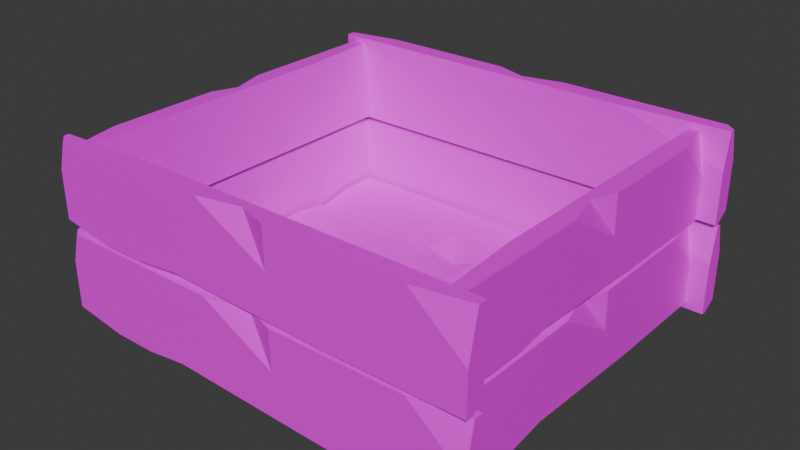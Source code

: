 # Source: EmptyBox.blend  (saved by Blender 4.2.66; exported with 4.5.12 LTS)
import bpy
from mathutils import Matrix  # noqa: F401  (used for matrix-valued properties, if any)

bpy.ops.wm.read_factory_settings(use_empty=True)
scene = bpy.context.scene
scene.name = 'Scene'

# ---- collections
col_collection = bpy.data.collections.new('Collection'); scene.collection.children.link(col_collection)

# ---- images (referenced by path relative to the original .blend; pixels are not part of the script)
import os
ASSET_DIR = os.environ.get("B2B_ASSET_DIR", "")  # directory of the original .blend (textures are referenced by path, not embedded)
HERE = os.path.dirname(os.path.abspath(__file__))  # packed textures are extracted next to this script under _unpacked/

def load_image(name, relpath, width, height, colorspace="sRGB"):
    """Load a texture the original file referenced (path relative to the .blend, or extracted next to this script)."""
    p = next((c for c in (os.path.join(HERE, relpath), os.path.join(ASSET_DIR, relpath)) if relpath and os.path.exists(c)), "")
    if p:
        img = bpy.data.images.load(p, check_existing=True)
        img.name = name
    else:  # same state as the original file: an image datablock whose file is absent (Cycles renders it pink)
        img = bpy.data.images.new(name, width, height)
        img.source = "FILE"
        img.filepath = "//" + (relpath or name)
    img.colorspace_settings.name = colorspace
    return img
img_boatcolorpalette_png = load_image('BoatColorPalette.png', 'BoatColorPalette.png', 1024, 1024, 'sRGB')

# ---- materials (node trees are filled in below, after node groups)
mat_material = bpy.data.materials.new('Material')
mat_material.alpha_threshold = 0.0
mat_material.use_transparent_shadow = False
mat_material.roughness = 0.5
mat_material.line_color = (0.0, 0.0, 0.0, 1.0)

# ---- material node trees
mat_material.use_nodes = True; mat_material.node_tree.nodes.clear()
_N = mat_material.node_tree.nodes; _L = mat_material.node_tree.links
n0 = _N.new('ShaderNodeOutputMaterial'); n0.name = 'Material Output'; n0.location = (300, 300)
n1 = _N.new('ShaderNodeBsdfPrincipled'); n1.name = 'Principled BSDF'; n1.location = (10, 300)
n1.inputs[3].default_value = 1.45
n2 = _N.new('ShaderNodeTexImage'); n2.name = 'Image Texture'; n2.location = (-280, 280)
n2.image = img_boatcolorpalette_png
_L.new(n1.outputs[0], n0.inputs[0])
_L.new(n2.outputs[0], n1.inputs[0])
n0.is_active_output = True

# ---- world
world_world = bpy.data.worlds.new('World'); scene.world = world_world
world_world.use_nodes = True; world_world.node_tree.nodes.clear()
_N = world_world.node_tree.nodes; _L = world_world.node_tree.links
n0 = _N.new('ShaderNodeOutputWorld'); n0.name = 'World Output'; n0.location = (300, 300)
n1 = _N.new('ShaderNodeBackground'); n1.name = 'Background'; n1.location = (10, 300)
n1.inputs[0].default_value = (0.05088, 0.05088, 0.05088, 1.0)
_L.new(n1.outputs[0], n0.inputs[0])
n0.is_active_output = True
world_world.color = (0.05088, 0.05088, 0.05088)
world_world.sun_shadow_jitter_overblur = 0.0

# ---- meshes
me_plane = bpy.data.meshes.new('Plane')
me_plane.from_pydata([(-0.7154, -0.1619, 0.0), (0.7154, 0.1619, 0.0), (-0.7154, 0.1619, 0.07262), (0.0, -0.1619, 0.0), (0.0, 0.1619, 0.0), (-0.18, -0.009701, 0.07262), (-0.1861, -0.1619, 0.07262), (0.0, -0.1619, 0.03273), (0.1409, -0.1619, 0.07262), (-0.7154, 0.008421, 0.07262), (-0.7154, -0.1619, 0.03453), (-0.5435, -0.1619, 0.07262), (-0.7154, 0.1619, 0.04261), (-0.6727, 0.1619, 0.0), (-0.7154, 0.1193, 0.0), (0.2584, 0.03211, 0.07262), (0.4001, 0.1619, 0.07262), (0.2584, 0.1619, 0.05178), (-0.2684, 0.1619, 0.07262), (0.6866, -0.1619, 0.07262), (0.7154, -0.1619, 0.04388), (0.7154, -0.05134, 0.07262), (0.7154, 0.1619, 0.02099), (0.5407, 0.1619, 0.07262), (0.7154, 0.1307, 0.07262), (0.362, -0.1619, 0.0), (0.7154, -0.02894, 0.0), (0.7154, -0.1619, 0.02377), (0.1919, -0.08578, 0.07262), (0.7154, -0.1777, 0.0), (-0.7154, -0.5015, 0.0), (0.7154, -0.5015, 0.07262), (-5.274e-08, -0.1777, 0.0), (5.274e-08, -0.5015, 0.0), (0.1033, -0.3282, 0.07262), (0.2158, -0.1777, 0.07262), (-5.274e-08, -0.1777, 0.03273), (-0.1409, -0.1777, 0.07262), (0.7154, -0.348, 0.07262), (0.7154, -0.1777, 0.03453), (0.5435, -0.1777, 0.07262), (0.7154, -0.5015, 0.04261), (0.6727, -0.5015, 0.0), (0.7154, -0.4589, 0.0), (-0.2584, -0.4806, 0.07262), (-0.4001, -0.5015, 0.07262), (-0.2584, -0.5015, 0.05178), (0.2684, -0.5015, 0.07262), (-0.6866, -0.1777, 0.07262), (-0.7154, -0.1777, 0.04388), (-0.7154, -0.2883, 0.07262), (-0.7154, -0.5015, 0.02099), (-0.5407, -0.5015, 0.07262), (-0.7154, -0.4703, 0.07262), (-0.362, -0.1777, 0.0), (-0.7154, -0.3107, 0.0), (-0.7154, -0.1777, 0.02377), (-0.7154, 0.522, 0.0), (0.7154, 0.8457, 0.0), (-0.7154, 0.8457, 0.07262), (0.0, 0.522, 0.0), (0.0, 0.8457, 0.0), (-0.1033, 0.6724, 0.07262), (-0.1003, 0.522, 0.07262), (0.0, 0.522, 0.03273), (0.1409, 0.522, 0.07262), (-0.7154, 0.6923, 0.07262), (-0.7154, 0.522, 0.03453), (-0.5435, 0.522, 0.07262), (-0.7154, 0.8457, 0.04261), (-0.6727, 0.8457, 0.0), (-0.7154, 0.8031, 0.0), (0.2584, 0.8249, 0.07262), (0.4001, 0.8457, 0.07262), (0.2584, 0.8457, 0.05178), (-0.2684, 0.8457, 0.07262), (0.6866, 0.522, 0.07262), (0.7154, 0.522, 0.04388), (0.7154, 0.6325, 0.07262), (0.7154, 0.8457, 0.02099), (0.5407, 0.8457, 0.07262), (0.7154, 0.8145, 0.07262), (0.362, 0.522, 0.0), (0.7154, 0.6549, 0.0), (0.7154, 0.522, 0.02377), (0.7154, 0.5061, 0.0), (-0.7154, 0.1824, 0.0), (0.7154, 0.1824, 0.07262), (-5.274e-08, 0.5061, 0.0), (5.274e-08, 0.1824, 0.0), (0.1033, 0.3557, 0.07262), (0.1003, 0.5061, 0.07262), (-5.274e-08, 0.5061, 0.03273), (-0.1409, 0.5061, 0.07262), (0.7154, 0.3358, 0.07262), (0.7154, 0.5061, 0.03453), (0.5435, 0.5061, 0.07262), (0.7154, 0.1824, 0.04261), (0.6727, 0.1824, 0.0), (0.7154, 0.225, 0.0), (-0.4845, 0.2864, 0.07262), (-0.4001, 0.1824, 0.07262), (-0.2584, 0.1824, 0.05178), (0.2684, 0.1824, 0.07262), (-0.6866, 0.5061, 0.07262), (-0.7154, 0.5061, 0.04388), (-0.7154, 0.3956, 0.07262), (-0.7154, 0.1824, 0.02099), (-0.5407, 0.1824, 0.07262), (-0.7154, 0.2136, 0.07262), (-0.362, 0.5061, 0.0), (-0.7154, 0.3732, 0.0), (-0.7154, 0.5061, 0.02377), (0.733, 0.8773, 0.3305), (0.733, -0.5534, 0.006765), (0.8056, 0.8773, 0.006766), (0.733, 0.1619, 0.3305), (0.733, 0.1619, 0.006766), (0.8056, 0.2652, 0.1801), (0.8056, 0.2623, 0.3305), (0.7657, 0.1619, 0.3305), (0.8056, 0.02104, 0.3305), (0.8056, 0.8773, 0.1602), (0.7675, 0.8773, 0.3305), (0.8056, 0.7054, 0.3305), (0.7756, 0.8773, 0.006766), (0.733, 0.8347, 0.006766), (0.733, 0.8773, 0.04938), (0.8056, -0.09644, 0.02761), (0.8056, -0.2382, 0.006765), (0.7847, -0.09644, 0.006765), (0.8056, 0.4303, 0.006766), (0.8056, -0.5247, 0.3305), (0.7768, -0.5534, 0.3305), (0.8056, -0.5534, 0.22), (0.754, -0.5534, 0.006765), (0.8056, -0.3787, 0.006765), (0.8056, -0.5534, 0.03797), (0.733, -0.2001, 0.3305), (0.733, -0.5534, 0.1976), (0.7567, -0.5534, 0.3305), (-0.7311, -0.5534, 0.3305), (-0.7311, 0.8773, 0.006765), (-0.8037, -0.5534, 0.006766), (-0.7311, 0.1619, 0.3305), (-0.7311, 0.1619, 0.006766), (-0.8037, 0.05865, 0.1801), (-0.8037, 0.06164, 0.3305), (-0.7639, 0.1619, 0.3305), (-0.8037, 0.3029, 0.3305), (-0.8037, -0.5534, 0.1602), (-0.7657, -0.5534, 0.3305), (-0.8037, -0.3815, 0.3305), (-0.7737, -0.5534, 0.006766), (-0.7311, -0.5108, 0.006766), (-0.7311, -0.5534, 0.04938), (-0.8037, 0.4203, 0.02761), (-0.8037, 0.5621, 0.006765), (-0.7829, 0.4203, 0.006765), (-0.8037, -0.1064, 0.006766), (-0.8037, 0.8486, 0.3305), (-0.775, 0.8773, 0.3305), (-0.8037, 0.8773, 0.22), (-0.7521, 0.8773, 0.006765), (-0.8037, 0.7026, 0.006765), (-0.8037, 0.8773, 0.03797), (-0.7311, 0.524, 0.3305), (-0.7311, 0.8773, 0.1976), (-0.7549, 0.8773, 0.3305), (0.733, 0.8773, 0.6723), (0.733, -0.5534, 0.3486), (0.8056, 0.8773, 0.3486), (0.733, 0.1619, 0.6723), (0.733, 0.1619, 0.3486), (0.8056, 0.2652, 0.5219), (0.8056, 0.2623, 0.6723), (0.7657, 0.1619, 0.6723), (0.8056, 0.02104, 0.6723), (0.8056, 0.8773, 0.502), (0.7675, 0.8773, 0.6723), (0.8056, 0.7054, 0.6723), (0.7756, 0.8773, 0.3486), (0.733, 0.8347, 0.3486), (0.733, 0.8773, 0.3912), (0.8056, -0.09644, 0.3694), (0.8056, -0.2382, 0.3486), (0.7847, -0.09644, 0.3486), (0.8056, 0.4303, 0.3486), (0.8056, -0.5247, 0.6723), (0.7768, -0.5534, 0.6723), (0.8056, -0.5534, 0.5618), (0.754, -0.5534, 0.3486), (0.8056, -0.3787, 0.3486), (0.8056, -0.5534, 0.3798), (0.733, -0.2001, 0.6723), (0.733, -0.5534, 0.5394), (0.7567, -0.5534, 0.6723), (-0.7311, -0.5534, 0.6723), (-0.7311, 0.8773, 0.3486), (-0.8037, -0.5534, 0.3486), (-0.7311, 0.1619, 0.6723), (-0.7311, 0.1619, 0.3486), (-0.8037, 0.05865, 0.5219), (-0.8037, 0.06164, 0.6723), (-0.7639, 0.1619, 0.6723), (-0.8037, 0.3029, 0.6723), (-0.8037, -0.5534, 0.502), (-0.7657, -0.5534, 0.6723), (-0.8037, -0.3815, 0.6723), (-0.7737, -0.5534, 0.3486), (-0.7311, -0.5108, 0.3486), (-0.7311, -0.5534, 0.3912), (-0.8037, 0.4203, 0.3694), (-0.8037, 0.5621, 0.3486), (-0.7829, 0.4203, 0.3486), (-0.8037, -0.1064, 0.3486), (-0.8037, 0.8486, 0.6723), (-0.775, 0.8773, 0.6723), (-0.8037, 0.8773, 0.5618), (-0.7521, 0.8773, 0.3486), (-0.8037, 0.7026, 0.3486), (-0.8037, 0.8773, 0.3798), (-0.7311, 0.524, 0.6723), (-0.7311, 0.8773, 0.5394), (-0.7549, 0.8773, 0.6723), (-0.8427, 0.8665, 0.33), (0.8768, 0.8665, -0.01716), (-0.8427, 0.9391, -0.01716), (0.01705, 0.8665, 0.33), (0.01705, 0.8665, -0.01716), (-0.1071, 0.9391, 0.1686), (-0.1035, 0.9391, 0.33), (0.01705, 0.8992, 0.33), (0.1864, 0.9391, 0.33), (-0.8427, 0.9391, 0.1474), (-0.8427, 0.901, 0.33), (-0.6361, 0.9391, 0.33), (-0.8427, 0.9091, -0.01716), (-0.7915, 0.8665, -0.01716), (-0.8427, 0.8665, 0.02853), (0.3276, 0.9391, 0.005187), (0.4979, 0.9391, -0.01716), (0.3276, 0.9183, -0.01716), (-0.3055, 0.9391, -0.01716), (0.6964, 0.9391, 0.33), (0.8768, 0.9104, 0.33), (0.8768, 0.9391, 0.2114), (0.8768, 0.8875, -0.01716), (0.6669, 0.9391, -0.01716), (0.8768, 0.9391, 0.0163), (0.4522, 0.8665, 0.33), (0.8768, 0.8665, 0.1874), (0.8768, 0.8903, 0.33), (-0.8427, 0.8665, 0.6932), (0.8768, 0.8665, 0.3461), (-0.8427, 0.9391, 0.3461), (0.01705, 0.8665, 0.6932), (0.01705, 0.8665, 0.3461), (-0.1071, 0.9391, 0.5319), (-0.1035, 0.9391, 0.6932), (0.01705, 0.8992, 0.6932), (0.1864, 0.9391, 0.6932), (-0.8427, 0.9391, 0.5106), (-0.8427, 0.901, 0.6932), (-0.6361, 0.9391, 0.6932), (-0.8427, 0.9091, 0.3461), (-0.7915, 0.8665, 0.3461), (-0.8427, 0.8665, 0.3918), (0.3276, 0.9391, 0.3684), (0.4979, 0.9391, 0.3461), (0.3276, 0.9183, 0.3461), (-0.3055, 0.9391, 0.3461), (0.8422, 0.9391, 0.6932), (0.8768, 0.9104, 0.6932), (0.8768, 0.9391, 0.5747), (0.8768, 0.8875, 0.3461), (0.6669, 0.9391, 0.3461), (0.8768, 0.9391, 0.3796), (0.4522, 0.8665, 0.6932), (0.8768, 0.8665, 0.5507), (0.8768, 0.8903, 0.6932), (0.8768, -0.5116, 0.3302), (-0.8427, -0.5116, -0.006494), (0.8768, -0.5842, -0.006493), (0.01705, -0.5116, 0.3302), (0.01705, -0.5116, -0.006493), (0.1412, -0.5842, 0.1737), (0.1376, -0.5842, 0.3302), (0.01705, -0.5444, 0.3302), (-0.1523, -0.5843, 0.3302), (0.8768, -0.5842, 0.1531), (0.8768, -0.5462, 0.3302), (0.6702, -0.5842, 0.3302), (0.8768, -0.5542, -0.006493), (0.8256, -0.5116, -0.006493), (0.8768, -0.5116, 0.03782), (-0.2935, -0.5843, 0.01518), (-0.4638, -0.5843, -0.006494), (-0.2935, -0.5634, -0.006494), (0.3396, -0.5842, -0.006493), (-0.8081, -0.5843, 0.3302), (-0.8427, -0.5555, 0.3302), (-0.8427, -0.5843, 0.2152), (-0.8427, -0.5326, -0.006494), (-0.6327, -0.5843, -0.006494), (-0.8427, -0.5843, 0.02596), (-0.418, -0.5116, 0.3302), (-0.8427, -0.5116, 0.1919), (-0.8427, -0.5354, 0.3302), (0.8768, -0.5116, 0.6825), (-0.8427, -0.5116, 0.3459), (0.8768, -0.5842, 0.3459), (0.01705, -0.5116, 0.6825), (0.01705, -0.5116, 0.3459), (0.1412, -0.5842, 0.5261), (0.1376, -0.5842, 0.6825), (0.01705, -0.5444, 0.6825), (-0.1523, -0.5843, 0.6825), (0.8768, -0.5842, 0.5054), (0.8768, -0.5462, 0.6825), (0.6702, -0.5842, 0.6825), (0.8768, -0.5542, 0.3459), (0.8256, -0.5116, 0.3459), (0.8768, -0.5116, 0.3902), (-0.2935, -0.5843, 0.3675), (-0.4638, -0.5843, 0.3459), (-0.2935, -0.5634, 0.3459), (0.3396, -0.5842, 0.3459), (-0.8081, -0.5843, 0.6825), (-0.8427, -0.5555, 0.6825), (-0.8427, -0.5843, 0.5676), (-0.8427, -0.5326, 0.3459), (-0.6327, -0.5843, 0.3459), (-0.8427, -0.5843, 0.3783), (-0.418, -0.5116, 0.6825), (-0.8427, -0.5116, 0.5443), (-0.8427, -0.5354, 0.6825)], [], [(27, 26, 1, 22, 24, 21, 20), (5, 28, 8, 19, 21, 24, 23, 16, 15), (3, 4, 1, 26, 25), (0, 3, 7, 6, 11, 10), (18, 15, 17), (28, 5, 7), (9, 11, 6, 5, 15, 18, 2), (1, 4, 17, 16, 23, 22), (5, 6, 7), (9, 10, 11), (0, 14, 13, 4, 3), (12, 13, 14), (12, 14, 0, 10, 9, 2), (15, 16, 17), (4, 13, 12, 2, 18, 17), (19, 20, 21), (22, 23, 24), (25, 26, 27), (3, 25, 27, 20, 19, 8, 7), (8, 28, 7), (56, 55, 30, 51, 53, 50, 49), (34, 37, 48, 50, 53, 52, 45, 44), (32, 33, 30, 55, 54), (29, 32, 36, 35, 40, 39), (47, 44, 46), (37, 34, 36), (38, 40, 35, 34, 44, 47, 31), (30, 33, 46, 45, 52, 51), (34, 35, 36), (38, 39, 40), (29, 43, 42, 33, 32), (41, 42, 43), (41, 43, 29, 39, 38, 31), (44, 45, 46), (33, 42, 41, 31, 47, 46), (48, 49, 50), (51, 52, 53), (54, 55, 56), (32, 54, 56, 49, 48, 37, 36), (84, 83, 58, 79, 81, 78, 77), (62, 65, 76, 78, 81, 80, 73, 72), (60, 61, 58, 83, 82), (57, 60, 64, 63, 68, 67), (75, 72, 74), (65, 62, 64), (66, 68, 63, 62, 72, 75, 59), (58, 61, 74, 73, 80, 79), (62, 63, 64), (66, 67, 68), (57, 71, 70, 61, 60), (69, 70, 71), (69, 71, 57, 67, 66, 59), (72, 73, 74), (61, 70, 69, 59, 75, 74), (76, 77, 78), (79, 80, 81), (82, 83, 84), (60, 82, 84, 77, 76, 65, 64), (112, 111, 86, 107, 109, 106, 105), (90, 93, 104, 106, 109, 108, 101, 100), (88, 89, 86, 111, 110), (85, 88, 92, 91, 96, 95), (103, 100, 102), (93, 90, 92), (94, 96, 91, 90, 100, 103, 87), (86, 89, 102, 101, 108, 107), (90, 91, 92), (94, 95, 96), (85, 99, 98, 89, 88), (97, 98, 99), (97, 99, 85, 95, 94, 87), (100, 101, 102), (89, 98, 97, 87, 103, 102), (104, 105, 106), (107, 108, 109), (110, 111, 112), (88, 110, 112, 105, 104, 93, 92), (140, 139, 114, 135, 137, 134, 133), (118, 121, 132, 134, 137, 136, 129, 128), (116, 117, 114, 139, 138), (113, 116, 120, 119, 124, 123), (131, 128, 130), (121, 118, 120), (122, 124, 119, 118, 128, 131, 115), (114, 117, 130, 129, 136, 135), (118, 119, 120), (122, 123, 124), (113, 127, 126, 117, 116), (125, 126, 127), (125, 127, 113, 123, 122, 115), (128, 129, 130), (117, 126, 125, 115, 131, 130), (132, 133, 134), (135, 136, 137), (138, 139, 140), (116, 138, 140, 133, 132, 121, 120), (168, 167, 142, 163, 165, 162, 161), (146, 149, 160, 162, 165, 164, 157, 156), (144, 145, 142, 167, 166), (141, 144, 148, 147, 152, 151), (159, 156, 158), (149, 146, 148), (150, 152, 147, 146, 156, 159, 143), (142, 145, 158, 157, 164, 163), (146, 147, 148), (150, 151, 152), (141, 155, 154, 145, 144), (153, 154, 155), (153, 155, 141, 151, 150, 143), (156, 157, 158), (145, 154, 153, 143, 159, 158), (160, 161, 162), (163, 164, 165), (166, 167, 168), (144, 166, 168, 161, 160, 149, 148), (196, 195, 170, 191, 193, 190, 189), (174, 177, 188, 190, 193, 192, 185, 184), (172, 173, 170, 195, 194), (169, 172, 176, 175, 180, 179), (187, 184, 186), (177, 174, 176), (178, 180, 175, 174, 184, 187, 171), (170, 173, 186, 185, 192, 191), (174, 175, 176), (178, 179, 180), (169, 183, 182, 173, 172), (181, 182, 183), (181, 183, 169, 179, 178, 171), (184, 185, 186), (173, 182, 181, 171, 187, 186), (188, 189, 190), (191, 192, 193), (194, 195, 196), (172, 194, 196, 189, 188, 177, 176), (224, 223, 198, 219, 221, 218, 217), (202, 205, 216, 218, 221, 220, 213, 212), (200, 201, 198, 223, 222), (197, 200, 204, 203, 208, 207), (215, 212, 214), (205, 202, 204), (206, 208, 203, 202, 212, 215, 199), (198, 201, 214, 213, 220, 219), (202, 203, 204), (206, 207, 208), (197, 211, 210, 201, 200), (209, 210, 211), (209, 211, 197, 207, 206, 199), (212, 213, 214), (201, 210, 209, 199, 215, 214), (216, 217, 218), (219, 220, 221), (222, 223, 224), (200, 222, 224, 217, 216, 205, 204), (252, 251, 226, 247, 249, 246, 245), (230, 233, 244, 246, 249, 248, 241, 240), (228, 229, 226, 251, 250), (225, 228, 232, 231, 236, 235), (243, 240, 242), (233, 230, 232), (234, 236, 231, 230, 240, 243, 227), (226, 229, 242, 241, 248, 247), (230, 231, 232), (234, 235, 236), (225, 239, 238, 229, 228), (237, 238, 239), (237, 239, 225, 235, 234, 227), (240, 241, 242), (229, 238, 237, 227, 243, 242), (244, 245, 246), (247, 248, 249), (250, 251, 252), (228, 250, 252, 245, 244, 233, 232), (280, 279, 254, 275, 277, 274, 273), (258, 261, 272, 274, 277, 276, 269, 268), (256, 257, 254, 279, 278), (253, 256, 260, 259, 264, 263), (271, 268, 270), (261, 258, 260), (262, 264, 259, 258, 268, 271, 255), (254, 257, 270, 269, 276, 275), (258, 259, 260), (262, 263, 264), (253, 267, 266, 257, 256), (265, 266, 267), (265, 267, 253, 263, 262, 255), (268, 269, 270), (257, 266, 265, 255, 271, 270), (272, 273, 274), (275, 276, 277), (278, 279, 280), (256, 278, 280, 273, 272, 261, 260), (308, 307, 282, 303, 305, 302, 301), (286, 289, 300, 302, 305, 304, 297, 296), (284, 285, 282, 307, 306), (281, 284, 288, 287, 292, 291), (299, 296, 298), (289, 286, 288), (290, 292, 287, 286, 296, 299, 283), (282, 285, 298, 297, 304, 303), (286, 287, 288), (290, 291, 292), (281, 295, 294, 285, 284), (293, 294, 295), (293, 295, 281, 291, 290, 283), (296, 297, 298), (285, 294, 293, 283, 299, 298), (300, 301, 302), (303, 304, 305), (306, 307, 308), (284, 306, 308, 301, 300, 289, 288), (336, 335, 310, 331, 333, 330, 329), (314, 317, 328, 330, 333, 332, 325, 324), (312, 313, 310, 335, 334), (309, 312, 316, 315, 320, 319), (327, 324, 326), (317, 314, 316), (318, 320, 315, 314, 324, 327, 311), (310, 313, 326, 325, 332, 331), (314, 315, 316), (318, 319, 320), (309, 323, 322, 313, 312), (321, 322, 323), (321, 323, 309, 319, 318, 311), (324, 325, 326), (313, 322, 321, 311, 327, 326), (328, 329, 330), (331, 332, 333), (334, 335, 336), (312, 334, 336, 329, 328, 317, 316)])
_uv = me_plane.uv_layers.new(name='UVMap')
_uv.uv.foreach_set('vector', [0.2864, 0.6542, 0.2866, 0.6557, 0.2866, 0.6578, 0.2864, 0.6578, 0.2858, 0.6574, 0.2858, 0.6554, 0.2862, 0.6542, 0.324, 0.6289, 0.3231, 0.6247, 0.3223, 0.6253, 0.3223, 0.6192, 0.3235, 0.6189, 0.3255, 0.6189, 0.3259, 0.6208, 0.3259, 0.6224, 0.3244, 0.624, 0.315, 0.6269, 0.3186, 0.6269, 0.3186, 0.6349, 0.3165, 0.6349, 0.315, 0.6309, 0.313, 0.667, 0.313, 0.659, 0.3133, 0.659, 0.3138, 0.661, 0.3138, 0.665, 0.3134, 0.667, 0.3259, 0.6299, 0.3244, 0.624, 0.3259, 0.624, 0.3231, 0.6247, 0.324, 0.6289, 0.3223, 0.6269, 0.3242, 0.6349, 0.3223, 0.633, 0.3223, 0.629, 0.324, 0.6289, 0.3244, 0.624, 0.3259, 0.6299, 0.3259, 0.6349, 0.3239, 0.6509, 0.3239, 0.6589, 0.3233, 0.6561, 0.3231, 0.6545, 0.3231, 0.6529, 0.3237, 0.6509, 0.324, 0.6289, 0.3223, 0.629, 0.3223, 0.6269, 0.3242, 0.6349, 0.3223, 0.6349, 0.3223, 0.633, 0.315, 0.6189, 0.3182, 0.6189, 0.3186, 0.6193, 0.3186, 0.6269, 0.315, 0.6269, 0.3186, 0.6189, 0.3186, 0.6193, 0.3182, 0.6189, 0.3011, 0.6542, 0.3016, 0.6546, 0.3016, 0.6578, 0.3012, 0.6578, 0.3008, 0.6559, 0.3008, 0.6542, 0.3244, 0.624, 0.3259, 0.6224, 0.3259, 0.624, 0.3239, 0.6589, 0.3239, 0.6665, 0.3234, 0.667, 0.3231, 0.667, 0.3231, 0.662, 0.3233, 0.6561, 0.2858, 0.6542, 0.2862, 0.6542, 0.2858, 0.6554, 0.3237, 0.6509, 0.3231, 0.6529, 0.3231, 0.6509, 0.315, 0.6309, 0.3165, 0.6349, 0.315, 0.6349, 0.313, 0.659, 0.313, 0.6549, 0.3132, 0.6509, 0.3135, 0.6509, 0.3138, 0.6513, 0.3138, 0.6574, 0.3133, 0.659, 0.3223, 0.6253, 0.3231, 0.6247, 0.3223, 0.6269, 0.2872, 0.6542, 0.2875, 0.6557, 0.2875, 0.6578, 0.2872, 0.6578, 0.2866, 0.6574, 0.2867, 0.6554, 0.287, 0.6542, 0.3206, 0.6418, 0.3223, 0.6445, 0.3223, 0.6506, 0.321, 0.6509, 0.319, 0.6509, 0.3186, 0.649, 0.3186, 0.6474, 0.3189, 0.6458, 0.2998, 0.6462, 0.2962, 0.6462, 0.2962, 0.6381, 0.2983, 0.6381, 0.2998, 0.6421, 0.315, 0.667, 0.315, 0.659, 0.3154, 0.659, 0.3158, 0.6614, 0.3158, 0.665, 0.3154, 0.667, 0.3267, 0.6239, 0.3267, 0.6298, 0.3265, 0.6298, 0.3223, 0.6445, 0.3206, 0.6418, 0.3223, 0.6429, 0.3203, 0.6349, 0.3223, 0.6368, 0.3223, 0.6405, 0.3206, 0.6418, 0.3189, 0.6458, 0.3186, 0.6399, 0.3186, 0.6349, 0.3259, 0.6349, 0.3259, 0.6269, 0.3265, 0.6298, 0.3267, 0.6314, 0.3267, 0.6329, 0.3261, 0.6349, 0.3206, 0.6418, 0.3223, 0.6405, 0.3223, 0.6429, 0.3203, 0.6349, 0.3223, 0.6349, 0.3223, 0.6368, 0.2998, 0.6542, 0.2967, 0.6542, 0.2962, 0.6537, 0.2962, 0.6462, 0.2998, 0.6462, 0.2962, 0.6542, 0.2962, 0.6537, 0.2967, 0.6542, 0.3028, 0.6542, 0.3032, 0.6546, 0.3032, 0.6578, 0.3028, 0.6578, 0.3024, 0.6559, 0.3024, 0.6542, 0.3267, 0.6298, 0.3267, 0.6314, 0.3265, 0.6298, 0.3259, 0.6269, 0.3259, 0.6193, 0.3264, 0.6189, 0.3267, 0.6189, 0.3267, 0.6239, 0.3265, 0.6298, 0.2866, 0.6542, 0.287, 0.6542, 0.2867, 0.6554, 0.3261, 0.6349, 0.3267, 0.6329, 0.3267, 0.6349, 0.2998, 0.6421, 0.2983, 0.6381, 0.2998, 0.6381, 0.315, 0.659, 0.315, 0.6549, 0.3153, 0.6509, 0.3155, 0.6509, 0.3158, 0.6513, 0.3158, 0.6574, 0.3154, 0.659, 0.2968, 0.6542, 0.297, 0.6557, 0.297, 0.6578, 0.2968, 0.6578, 0.2962, 0.6574, 0.2962, 0.6554, 0.2965, 0.6542, 0.3239, 0.6441, 0.3223, 0.6413, 0.3223, 0.6352, 0.3235, 0.6349, 0.3255, 0.6349, 0.3259, 0.6369, 0.3259, 0.6384, 0.3257, 0.64, 0.315, 0.6429, 0.3186, 0.6429, 0.3186, 0.6509, 0.3165, 0.6509, 0.315, 0.647, 0.3138, 0.667, 0.3138, 0.659, 0.3141, 0.659, 0.3146, 0.6601, 0.3146, 0.665, 0.3142, 0.667, 0.3239, 0.662, 0.3239, 0.6561, 0.3242, 0.6561, 0.3223, 0.6413, 0.3239, 0.6441, 0.3223, 0.6429, 0.3242, 0.6509, 0.3223, 0.649, 0.3223, 0.644, 0.3239, 0.6441, 0.3257, 0.64, 0.3259, 0.6459, 0.3259, 0.6509, 0.3248, 0.6509, 0.3248, 0.6589, 0.3242, 0.6561, 0.3239, 0.6545, 0.3239, 0.6529, 0.3245, 0.6509, 0.3239, 0.6441, 0.3223, 0.644, 0.3223, 0.6429, 0.3242, 0.6509, 0.3223, 0.6509, 0.3223, 0.649, 0.315, 0.6349, 0.3182, 0.6349, 0.3186, 0.6354, 0.3186, 0.6429, 0.315, 0.6429, 0.3186, 0.6349, 0.3186, 0.6354, 0.3182, 0.6349, 0.3041, 0.6542, 0.3046, 0.6546, 0.3046, 0.6578, 0.3042, 0.6578, 0.3038, 0.6559, 0.3038, 0.6542, 0.3239, 0.6561, 0.3239, 0.6545, 0.3242, 0.6561, 0.3248, 0.6589, 0.3248, 0.6665, 0.3243, 0.667, 0.3239, 0.667, 0.3239, 0.662, 0.3242, 0.6561, 0.2962, 0.6542, 0.2965, 0.6542, 0.2962, 0.6554, 0.3245, 0.6509, 0.3239, 0.6529, 0.3239, 0.6509, 0.315, 0.647, 0.3165, 0.6509, 0.315, 0.6509, 0.3138, 0.659, 0.3138, 0.6549, 0.314, 0.6509, 0.3143, 0.6509, 0.3146, 0.6513, 0.3146, 0.6574, 0.3141, 0.659, 0.288, 0.6542, 0.2883, 0.6557, 0.2883, 0.6578, 0.288, 0.6578, 0.2875, 0.6574, 0.2875, 0.6554, 0.2878, 0.6542, 0.3206, 0.6257, 0.3223, 0.6285, 0.3223, 0.6346, 0.321, 0.6349, 0.319, 0.6349, 0.3186, 0.6329, 0.3186, 0.6314, 0.3198, 0.6323, 0.3036, 0.6462, 0.3, 0.6462, 0.3, 0.6381, 0.3021, 0.6381, 0.3036, 0.6421, 0.3158, 0.667, 0.3158, 0.659, 0.3162, 0.659, 0.3166, 0.6601, 0.3166, 0.665, 0.3162, 0.667, 0.3186, 0.6239, 0.3198, 0.6323, 0.3186, 0.6298, 0.3223, 0.6285, 0.3206, 0.6257, 0.3223, 0.6269, 0.3203, 0.6189, 0.3223, 0.6208, 0.3223, 0.6258, 0.3206, 0.6257, 0.3198, 0.6323, 0.3186, 0.6239, 0.3186, 0.6189, 0.3267, 0.6349, 0.3267, 0.6269, 0.3273, 0.6298, 0.3275, 0.6314, 0.3275, 0.6329, 0.327, 0.6349, 0.3206, 0.6257, 0.3223, 0.6258, 0.3223, 0.6269, 0.3203, 0.6189, 0.3223, 0.6189, 0.3223, 0.6208, 0.3036, 0.6542, 0.3005, 0.6542, 0.3, 0.6537, 0.3, 0.6462, 0.3036, 0.6462, 0.3, 0.6542, 0.3, 0.6537, 0.3005, 0.6542, 0.3019, 0.6542, 0.3024, 0.6546, 0.3024, 0.6578, 0.302, 0.6578, 0.3016, 0.6559, 0.3016, 0.6542, 0.3198, 0.6323, 0.3186, 0.6314, 0.3186, 0.6298, 0.3267, 0.6269, 0.3267, 0.6193, 0.3272, 0.6189, 0.3275, 0.6189, 0.3275, 0.6239, 0.3273, 0.6298, 0.2875, 0.6542, 0.2878, 0.6542, 0.2875, 0.6554, 0.327, 0.6349, 0.3275, 0.6329, 0.3276, 0.6349, 0.3036, 0.6421, 0.3021, 0.6381, 0.3036, 0.6381, 0.3158, 0.659, 0.3158, 0.6549, 0.3161, 0.6509, 0.3163, 0.6509, 0.3166, 0.6513, 0.3166, 0.6574, 0.3162, 0.659, 0.2984, 0.6542, 0.2986, 0.6557, 0.2986, 0.6578, 0.2984, 0.6578, 0.2978, 0.6575, 0.2978, 0.6554, 0.2981, 0.6542, 0.3131, 0.6441, 0.3114, 0.6413, 0.3114, 0.6352, 0.3126, 0.6349, 0.3146, 0.6349, 0.315, 0.6369, 0.315, 0.6384, 0.3148, 0.64, 0.3074, 0.6461, 0.3111, 0.6462, 0.3111, 0.6542, 0.3089, 0.6542, 0.3074, 0.6502, 0.3214, 0.667, 0.3214, 0.6589, 0.3218, 0.6589, 0.3223, 0.6601, 0.3223, 0.665, 0.3218, 0.667, 0.3186, 0.662, 0.3186, 0.6561, 0.3189, 0.6561, 0.3114, 0.6413, 0.3131, 0.6441, 0.3113, 0.6429, 0.3133, 0.6509, 0.3114, 0.649, 0.3114, 0.644, 0.3131, 0.6441, 0.3148, 0.64, 0.315, 0.6459, 0.315, 0.6509, 0.3194, 0.6509, 0.3194, 0.659, 0.3189, 0.6561, 0.3186, 0.6545, 0.3186, 0.6529, 0.3192, 0.6509, 0.3131, 0.6441, 0.3114, 0.644, 0.3113, 0.6429, 0.3133, 0.6509, 0.3113, 0.6509, 0.3114, 0.649, 0.3074, 0.6381, 0.3106, 0.6381, 0.3111, 0.6386, 0.3111, 0.6462, 0.3074, 0.6461, 0.319, 0.667, 0.3194, 0.6665, 0.3194, 0.667, 0.3067, 0.6578, 0.3062, 0.6573, 0.3062, 0.6542, 0.3066, 0.6542, 0.307, 0.6561, 0.307, 0.6578, 0.3186, 0.6561, 0.3186, 0.6545, 0.3189, 0.6561, 0.3194, 0.659, 0.3194, 0.6665, 0.319, 0.667, 0.3186, 0.667, 0.3186, 0.662, 0.3189, 0.6561, 0.2978, 0.6542, 0.2981, 0.6542, 0.2978, 0.6554, 0.3192, 0.6509, 0.3186, 0.6529, 0.3186, 0.6509, 0.3074, 0.6502, 0.3089, 0.6542, 0.3074, 0.6542, 0.3214, 0.6589, 0.3214, 0.6549, 0.3217, 0.6509, 0.3219, 0.6509, 0.3223, 0.6513, 0.3223, 0.6574, 0.3218, 0.6589, 0.2976, 0.6542, 0.2978, 0.6557, 0.2978, 0.6578, 0.2976, 0.6578, 0.297, 0.6575, 0.297, 0.6554, 0.2973, 0.6542, 0.2901, 0.6473, 0.2884, 0.6446, 0.2884, 0.6385, 0.2897, 0.6381, 0.2917, 0.6381, 0.292, 0.6401, 0.292, 0.6417, 0.2918, 0.6433, 0.2806, 0.6461, 0.2842, 0.6462, 0.2842, 0.6542, 0.2821, 0.6542, 0.2806, 0.6502, 0.313, 0.6509, 0.313, 0.659, 0.3126, 0.659, 0.3122, 0.6578, 0.3122, 0.6529, 0.3126, 0.6509, 0.3211, 0.656, 0.3211, 0.6618, 0.3208, 0.6619, 0.2884, 0.6446, 0.2901, 0.6473, 0.2884, 0.6462, 0.2903, 0.6542, 0.2884, 0.6522, 0.2884, 0.6473, 0.2901, 0.6473, 0.2918, 0.6433, 0.292, 0.6492, 0.292, 0.6542, 0.3203, 0.667, 0.3203, 0.659, 0.3208, 0.6619, 0.3211, 0.6634, 0.3211, 0.665, 0.3205, 0.667, 0.2901, 0.6473, 0.2884, 0.6473, 0.2884, 0.6462, 0.2903, 0.6542, 0.2884, 0.6542, 0.2884, 0.6522, 0.2806, 0.6381, 0.2837, 0.6381, 0.2842, 0.6386, 0.2842, 0.6462, 0.2806, 0.6461, 0.3207, 0.6509, 0.3203, 0.6514, 0.3203, 0.6509, 0.3051, 0.6578, 0.3046, 0.6573, 0.3046, 0.6542, 0.305, 0.6542, 0.3054, 0.6561, 0.3054, 0.6578, 0.3211, 0.6618, 0.3211, 0.6634, 0.3208, 0.6619, 0.3203, 0.659, 0.3203, 0.6514, 0.3207, 0.6509, 0.3211, 0.6509, 0.3211, 0.656, 0.3208, 0.6619, 0.297, 0.6542, 0.2973, 0.6542, 0.297, 0.6554, 0.3205, 0.667, 0.3211, 0.665, 0.3211, 0.667, 0.2806, 0.6502, 0.2821, 0.6542, 0.2806, 0.6542, 0.313, 0.659, 0.313, 0.663, 0.3127, 0.667, 0.3125, 0.667, 0.3122, 0.6666, 0.3122, 0.6605, 0.3126, 0.659, 0.2992, 0.6542, 0.2994, 0.6557, 0.2994, 0.6578, 0.2992, 0.6578, 0.2986, 0.6575, 0.2986, 0.6554, 0.299, 0.6542, 0.2937, 0.6473, 0.2921, 0.6446, 0.2921, 0.6385, 0.2933, 0.6381, 0.2953, 0.6381, 0.2957, 0.6401, 0.2957, 0.6417, 0.2955, 0.6433, 0.2842, 0.6461, 0.2878, 0.6462, 0.2878, 0.6542, 0.2857, 0.6542, 0.2842, 0.6502, 0.3276, 0.6349, 0.3276, 0.6269, 0.3279, 0.6269, 0.3284, 0.628, 0.3284, 0.633, 0.328, 0.6349, 0.3251, 0.662, 0.3251, 0.6561, 0.3253, 0.6561, 0.2921, 0.6446, 0.2937, 0.6473, 0.292, 0.6462, 0.294, 0.6542, 0.2921, 0.6522, 0.2921, 0.6473, 0.2937, 0.6473, 0.2955, 0.6433, 0.2957, 0.6492, 0.2957, 0.6542, 0.3259, 0.6509, 0.3259, 0.659, 0.3253, 0.6561, 0.3251, 0.6545, 0.3251, 0.6529, 0.3257, 0.6509, 0.2937, 0.6473, 0.2921, 0.6473, 0.292, 0.6462, 0.294, 0.6542, 0.292, 0.6542, 0.2921, 0.6522, 0.2842, 0.6381, 0.2874, 0.6381, 0.2878, 0.6386, 0.2878, 0.6462, 0.2842, 0.6461, 0.3254, 0.667, 0.3259, 0.6665, 0.3259, 0.667, 0.3075, 0.6578, 0.307, 0.6573, 0.307, 0.6542, 0.3074, 0.6542, 0.3078, 0.6561, 0.3078, 0.6578, 0.3251, 0.6561, 0.3251, 0.6545, 0.3253, 0.6561, 0.3259, 0.659, 0.3259, 0.6665, 0.3254, 0.667, 0.3251, 0.667, 0.3251, 0.662, 0.3253, 0.6561, 0.2986, 0.6542, 0.299, 0.6542, 0.2986, 0.6554, 0.3257, 0.6509, 0.3251, 0.6529, 0.3251, 0.6509, 0.2842, 0.6502, 0.2857, 0.6542, 0.2842, 0.6542, 0.3276, 0.6269, 0.3276, 0.6228, 0.3278, 0.6189, 0.3281, 0.6189, 0.3284, 0.6192, 0.3284, 0.6253, 0.3279, 0.6269, 0.3005, 0.6542, 0.3008, 0.6557, 0.3008, 0.6578, 0.3006, 0.6578, 0.3, 0.6575, 0.3, 0.6554, 0.3003, 0.6542, 0.3131, 0.628, 0.3114, 0.6253, 0.3114, 0.6192, 0.3126, 0.6189, 0.3146, 0.6189, 0.315, 0.6208, 0.315, 0.6224, 0.3148, 0.624, 0.3038, 0.6461, 0.3074, 0.6462, 0.3074, 0.6542, 0.3053, 0.6542, 0.3038, 0.6502, 0.3122, 0.6509, 0.3122, 0.659, 0.3118, 0.659, 0.3113, 0.6578, 0.3113, 0.6529, 0.3118, 0.6509, 0.3203, 0.656, 0.3203, 0.6618, 0.32, 0.6619, 0.3114, 0.6253, 0.3131, 0.628, 0.3113, 0.6269, 0.3133, 0.6349, 0.3114, 0.633, 0.3114, 0.628, 0.3131, 0.628, 0.3148, 0.624, 0.315, 0.6299, 0.315, 0.6349, 0.3194, 0.667, 0.3194, 0.659, 0.32, 0.6619, 0.3203, 0.6634, 0.3203, 0.665, 0.3197, 0.667, 0.3131, 0.628, 0.3114, 0.628, 0.3113, 0.6269, 0.3133, 0.6349, 0.3113, 0.6349, 0.3114, 0.633, 0.3038, 0.6381, 0.3069, 0.6381, 0.3074, 0.6386, 0.3074, 0.6462, 0.3038, 0.6461, 0.3199, 0.6509, 0.3194, 0.6514, 0.3194, 0.6509, 0.3059, 0.6578, 0.3054, 0.6573, 0.3054, 0.6542, 0.3058, 0.6542, 0.3062, 0.6561, 0.3062, 0.6578, 0.3203, 0.6618, 0.3203, 0.6634, 0.32, 0.6619, 0.3194, 0.659, 0.3194, 0.6514, 0.3199, 0.6509, 0.3203, 0.6509, 0.3203, 0.656, 0.32, 0.6619, 0.3, 0.6542, 0.3003, 0.6542, 0.3, 0.6554, 0.3197, 0.667, 0.3203, 0.665, 0.3203, 0.667, 0.3038, 0.6502, 0.3053, 0.6542, 0.3038, 0.6542, 0.3122, 0.659, 0.3122, 0.663, 0.3119, 0.667, 0.3117, 0.667, 0.3113, 0.6666, 0.3113, 0.6605, 0.3118, 0.659, 0.3172, 0.6509, 0.3174, 0.6525, 0.3174, 0.6548, 0.3172, 0.6548, 0.3166, 0.6544, 0.3166, 0.6523, 0.3169, 0.6509, 0.2826, 0.6271, 0.2844, 0.6304, 0.2844, 0.6361, 0.2831, 0.6381, 0.2809, 0.6381, 0.2806, 0.6358, 0.2806, 0.6339, 0.2808, 0.632, 0.2923, 0.6285, 0.2884, 0.6285, 0.2884, 0.6189, 0.2907, 0.6189, 0.2923, 0.6236, 0.3292, 0.6542, 0.3292, 0.6445, 0.3296, 0.6445, 0.33, 0.6459, 0.33, 0.6519, 0.3296, 0.6542, 0.2806, 0.6249, 0.2808, 0.632, 0.2806, 0.632, 0.2844, 0.6304, 0.2826, 0.6271, 0.2845, 0.6285, 0.2824, 0.6189, 0.2844, 0.6212, 0.2844, 0.6271, 0.2826, 0.6271, 0.2808, 0.632, 0.2806, 0.6249, 0.2806, 0.6189, 0.3267, 0.6542, 0.3267, 0.6445, 0.3273, 0.648, 0.3275, 0.6499, 0.3275, 0.6518, 0.327, 0.6542, 0.2826, 0.6271, 0.2844, 0.6271, 0.2845, 0.6285, 0.2824, 0.6189, 0.2845, 0.6189, 0.2844, 0.6212, 0.2923, 0.6381, 0.2889, 0.6381, 0.2884, 0.6376, 0.2884, 0.6285, 0.2923, 0.6285, 0.3272, 0.6349, 0.3267, 0.6355, 0.3267, 0.6349, 0.2818, 0.658, 0.2814, 0.6575, 0.2814, 0.6542, 0.2818, 0.6542, 0.2822, 0.6562, 0.2822, 0.658, 0.2808, 0.632, 0.2806, 0.6339, 0.2806, 0.632, 0.3267, 0.6445, 0.3267, 0.6355, 0.3272, 0.6349, 0.3275, 0.6349, 0.3275, 0.6409, 0.3273, 0.648, 0.2844, 0.6361, 0.2845, 0.6381, 0.2831, 0.6381, 0.327, 0.6542, 0.3275, 0.6518, 0.3275, 0.6542, 0.2923, 0.6236, 0.2907, 0.6189, 0.2923, 0.6189, 0.3292, 0.6445, 0.3292, 0.6397, 0.3295, 0.6349, 0.3297, 0.6349, 0.33, 0.6369, 0.33, 0.6426, 0.3296, 0.6445, 0.318, 0.6509, 0.3182, 0.6525, 0.3182, 0.6548, 0.318, 0.6548, 0.3174, 0.6544, 0.3174, 0.6523, 0.3178, 0.6509, 0.2865, 0.6271, 0.2883, 0.6304, 0.2883, 0.6377, 0.287, 0.6381, 0.2848, 0.6381, 0.2845, 0.6358, 0.2845, 0.6339, 0.2847, 0.632, 0.2962, 0.6285, 0.2923, 0.6285, 0.2923, 0.6189, 0.2946, 0.6189, 0.2962, 0.6236, 0.3223, 0.6702, 0.3223, 0.6606, 0.3226, 0.6606, 0.3231, 0.6619, 0.3231, 0.6679, 0.3226, 0.6702, 0.2845, 0.6249, 0.2847, 0.632, 0.2845, 0.632, 0.2883, 0.6304, 0.2865, 0.6271, 0.2884, 0.6285, 0.2863, 0.6189, 0.2883, 0.6212, 0.2883, 0.6271, 0.2865, 0.6271, 0.2847, 0.632, 0.2845, 0.6249, 0.2845, 0.6189, 0.3259, 0.6542, 0.3259, 0.6445, 0.3265, 0.648, 0.3267, 0.6499, 0.3267, 0.6518, 0.3261, 0.6542, 0.2865, 0.6271, 0.2883, 0.6271, 0.2884, 0.6285, 0.2863, 0.6189, 0.2884, 0.6189, 0.2883, 0.6212, 0.2962, 0.6381, 0.2928, 0.6381, 0.2923, 0.6376, 0.2923, 0.6285, 0.2962, 0.6285, 0.3264, 0.6349, 0.3259, 0.6355, 0.3259, 0.6349, 0.281, 0.658, 0.2806, 0.6575, 0.2806, 0.6542, 0.2809, 0.6542, 0.2814, 0.6562, 0.2814, 0.658, 0.2847, 0.632, 0.2845, 0.6339, 0.2845, 0.632, 0.3259, 0.6445, 0.3259, 0.6355, 0.3264, 0.6349, 0.3267, 0.6349, 0.3267, 0.6409, 0.3265, 0.648, 0.2883, 0.6377, 0.2884, 0.6381, 0.287, 0.6381, 0.3261, 0.6542, 0.3267, 0.6518, 0.3267, 0.6542, 0.2962, 0.6236, 0.2946, 0.6189, 0.2962, 0.6189, 0.3223, 0.6606, 0.3223, 0.6557, 0.3225, 0.6509, 0.3228, 0.6509, 0.3231, 0.6513, 0.3231, 0.6587, 0.3226, 0.6606, 0.2827, 0.6542, 0.283, 0.6557, 0.283, 0.6579, 0.2828, 0.6579, 0.2822, 0.6576, 0.2822, 0.6555, 0.2825, 0.6542, 0.302, 0.6271, 0.3037, 0.6304, 0.3037, 0.6377, 0.3025, 0.6381, 0.3003, 0.6381, 0.3, 0.6358, 0.3, 0.6339, 0.3002, 0.632, 0.3075, 0.6285, 0.3038, 0.6285, 0.3038, 0.6189, 0.306, 0.6189, 0.3075, 0.6236, 0.3308, 0.6349, 0.3308, 0.6445, 0.3305, 0.6445, 0.33, 0.6432, 0.33, 0.6372, 0.3304, 0.6349, 0.3276, 0.6481, 0.3276, 0.6411, 0.3278, 0.6411, 0.3037, 0.6304, 0.302, 0.6271, 0.3038, 0.6285, 0.3018, 0.6189, 0.3037, 0.6212, 0.3037, 0.6271, 0.302, 0.6271, 0.3002, 0.632, 0.3, 0.6249, 0.3, 0.6189, 0.3284, 0.6349, 0.3284, 0.6445, 0.3278, 0.6411, 0.3276, 0.6391, 0.3276, 0.6373, 0.3281, 0.6349, 0.302, 0.6271, 0.3037, 0.6271, 0.3038, 0.6285, 0.3018, 0.6189, 0.3038, 0.6189, 0.3037, 0.6212, 0.3075, 0.6381, 0.3043, 0.6381, 0.3038, 0.6376, 0.3038, 0.6285, 0.3075, 0.6285, 0.3279, 0.6542, 0.3284, 0.6536, 0.3284, 0.6542, 0.2855, 0.6579, 0.285, 0.6574, 0.285, 0.6542, 0.2854, 0.6542, 0.2858, 0.6561, 0.2858, 0.6579, 0.3276, 0.6411, 0.3276, 0.6391, 0.3278, 0.6411, 0.3284, 0.6445, 0.3284, 0.6536, 0.3279, 0.6542, 0.3276, 0.6542, 0.3276, 0.6481, 0.3278, 0.6411, 0.3037, 0.6377, 0.3038, 0.6381, 0.3025, 0.6381, 0.3281, 0.6349, 0.3276, 0.6373, 0.3275, 0.6349, 0.3075, 0.6236, 0.306, 0.6189, 0.3076, 0.6189, 0.3308, 0.6445, 0.3308, 0.6494, 0.3306, 0.6542, 0.3303, 0.6542, 0.33, 0.6538, 0.33, 0.6464, 0.3305, 0.6445, 0.2835, 0.6542, 0.2838, 0.6557, 0.2838, 0.6579, 0.2836, 0.6579, 0.283, 0.6576, 0.283, 0.6555, 0.2833, 0.6542, 0.2982, 0.6271, 0.2999, 0.6304, 0.2999, 0.6377, 0.2987, 0.6381, 0.2965, 0.6381, 0.2962, 0.6358, 0.2962, 0.6339, 0.2964, 0.632, 0.3113, 0.6285, 0.3076, 0.6285, 0.3076, 0.6189, 0.3098, 0.6189, 0.3113, 0.6236, 0.3316, 0.6349, 0.3316, 0.6445, 0.3313, 0.6445, 0.3308, 0.6432, 0.3308, 0.6372, 0.3313, 0.6349, 0.3284, 0.6481, 0.3284, 0.6411, 0.3286, 0.6411, 0.2999, 0.6304, 0.2982, 0.6271, 0.3, 0.6285, 0.298, 0.6189, 0.2999, 0.6212, 0.2999, 0.6271, 0.2982, 0.6271, 0.2964, 0.632, 0.2962, 0.6249, 0.2962, 0.6189, 0.3292, 0.6349, 0.3292, 0.6445, 0.3286, 0.6411, 0.3284, 0.6391, 0.3284, 0.6373, 0.329, 0.6349, 0.2982, 0.6271, 0.2999, 0.6271, 0.3, 0.6285, 0.298, 0.6189, 0.3, 0.6189, 0.2999, 0.6212, 0.3113, 0.6381, 0.3081, 0.6381, 0.3076, 0.6376, 0.3076, 0.6285, 0.3113, 0.6285, 0.3287, 0.6542, 0.3292, 0.6536, 0.3292, 0.6542, 0.2847, 0.6579, 0.2842, 0.6574, 0.2842, 0.6542, 0.2846, 0.6542, 0.285, 0.6561, 0.285, 0.6579, 0.3284, 0.6411, 0.3284, 0.6391, 0.3286, 0.6411, 0.3292, 0.6445, 0.3292, 0.6536, 0.3287, 0.6542, 0.3284, 0.6542, 0.3284, 0.6481, 0.3286, 0.6411, 0.2999, 0.6377, 0.3, 0.6381, 0.2987, 0.6381, 0.329, 0.6349, 0.3284, 0.6373, 0.3284, 0.6349, 0.3113, 0.6236, 0.3098, 0.6189, 0.3113, 0.6189, 0.3316, 0.6445, 0.3316, 0.6494, 0.3314, 0.6542, 0.3311, 0.6542, 0.3308, 0.6538, 0.3308, 0.6464, 0.3313, 0.6445])
me_plane.materials.append(mat_material)
me_plane.update()

# ---- objects
ob_woodenbox = bpy.data.objects.new('WoodenBox', me_plane)

# ---- transforms, parenting, visibility, modifiers, constraints
ob_woodenbox.location = (0.0, -0.1709, 0.0)

# ---- collection membership
col_collection.objects.link(ob_woodenbox)

# ---- scene / render settings (as saved in the file)
scene.frame_start = 1; scene.frame_end = 250; scene.frame_set(1)
scene.render.engine = 'BLENDER_EEVEE_NEXT'
bpy.context.view_layer.update()

# ---- added for rendering (the .blend has no active camera and no usable light): camera, sun
cam_auto = bpy.data.cameras.new('AutoCamera')
cam_auto.lens = 50.0
cam_auto.sensor_width = 36.0
cam_auto.clip_end = 1000.0
ob_auto_camera = bpy.data.objects.new('AutoCamera', cam_auto)
scene.collection.objects.link(ob_auto_camera)
ob_auto_camera.location = (2.24181, -2.66317, 2.11783)
ob_auto_camera.rotation_euler = (1.09748, -7.21219e-08, 0.694738)
scene.camera = ob_auto_camera
light_auto_sun = bpy.data.lights.new('AutoSun', 'SUN')
light_auto_sun.energy = 3.0
light_auto_sun.angle = 0.0523599
ob_auto_sun = bpy.data.objects.new('AutoSun', light_auto_sun)
scene.collection.objects.link(ob_auto_sun)
ob_auto_sun.rotation_euler = (0.872665, 0.174533, 0.523599)
bpy.context.view_layer.update()
